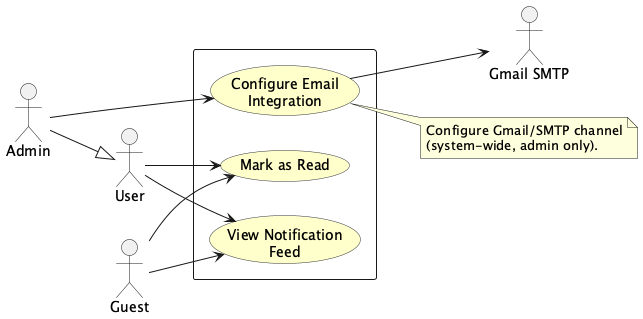

The diagram above was rendered by PlantUML. Its source (embedded in the PNG):
@startuml
'===============================================================
' UC-10: CONFIGURE NOTIFICATION SETTINGS (Admin/User/Guest)
'===============================================================

skinparam actorStyle stick
skinparam usecase {
    BorderColor #333333
    BackgroundColor #FFFFCC
}

left to right direction

actor "Admin" as Admin
actor "User" as User
Admin --|> User
actor "Guest" as Guest
actor "Gmail SMTP" as SMTP

rectangle {
    usecase "View Notification\nFeed" as UC_Feed
    usecase "Mark as Read" as UC_MarkRead
    usecase "Configure Email\nIntegration" as UC_Email
}

User --> UC_Feed
User --> UC_MarkRead
Guest --> UC_Feed
Guest --> UC_MarkRead
Admin --> UC_Email

UC_Email --> SMTP

note right of UC_Email
  Configure Gmail/SMTP channel
  (system-wide, admin only).
end note

@enduml